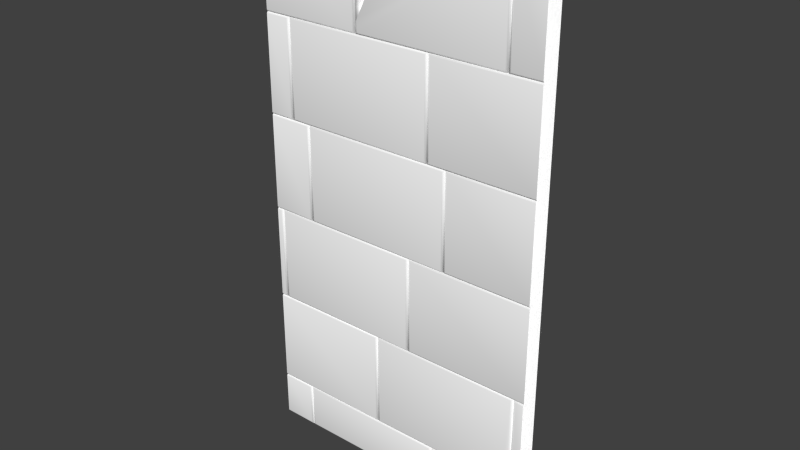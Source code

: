 # Source: Mauer_St_ck_1.6.blend  (saved by Blender 2.70.0; exported with 4.5.12 LTS)
import bpy
from mathutils import Matrix  # noqa: F401  (used for matrix-valued properties, if any)

bpy.ops.wm.read_factory_settings(use_empty=True)
scene = bpy.context.scene
scene.name = 'Scene'

# ---- collections
col_collection_1 = bpy.data.collections.new('Collection 1'); scene.collection.children.link(col_collection_1)

# ---- materials (node trees are filled in below, after node groups)
mat_stone = bpy.data.materials.new('Stone')
mat_stone.alpha_threshold = 0.0
mat_stone.use_transparent_shadow = False
mat_stone.diffuse_color = (1.0, 1.0, 1.0, 1.0)
mat_stone.roughness = 0.5
mat_stone.line_color = (0.0, 0.0, 0.0, 1.0)

# ---- material node trees

# ---- world
world_world = bpy.data.worlds.new('World'); scene.world = world_world
world_world.color = (0.05088, 0.05088, 0.05088)
world_world.use_sun_shadow = False
world_world.sun_shadow_jitter_overblur = 0.0
world_world.cycles.sampling_method = 'MANUAL'
world_world.cycles.sample_map_resolution = 256

# ---- meshes
me_mauer_stueck_1_6 = bpy.data.meshes.new('Mauer_Stueck_1.6')
me_mauer_stueck_1_6.from_pydata([(1.657, -3.935, 0.09435), (1.645, -3.949, 0.1192), (1.62, -3.977, 0.1315), (1.556, -4.049, 0.1315), (1.534, -4.074, 0.1192), (1.523, -4.087, 0.09435), (1.62, -2.124, 0.1315), (-0.3054, -2.124, 0.1315), (-0.3054, -4.049, 0.1315), (1.645, -2.099, 0.1192), (-0.3302, -2.099, 0.1192), (-0.3302, -4.074, 0.1192), (1.657, -2.087, 0.09435), (-0.3426, -2.087, 0.09435), (-0.3426, -4.087, 0.09435), (-0.1086, 5.295, -0.3497), (0.306, 5.833, 0.1337), (0.3395, 5.876, 0.1337), (0.3586, 5.901, 0.1214), (0.368, 5.914, 0.09652), (0.3677, 5.914, -0.3497), (-0.3214, 5.018, -0.3497), (-0.3206, 5.018, 0.1337), (-0.4247, 4.688, -0.3497), (-0.6005, 4.124, 0.1214), (-0.5757, 4.203, 0.1337), (-0.6129, 4.086, -0.3497), (-0.6129, 4.085, 0.09652), (1.35, 3.951, 0.1337), (1.35, 5.876, 0.1337), (-0.5757, 3.951, 0.1337), (-0.6005, 3.926, 0.1214), (1.375, 3.926, 0.1214), (1.375, 5.901, 0.1214), (-0.6129, 3.914, 0.09652), (1.387, 3.914, 0.09652), (1.387, 5.914, 0.09652), (-0.3252, 5.024, -0.3497), (-0.3243, 5.025, 0.1337), (-0.4285, 4.896, 0.1337), (-0.6129, 4.666, -0.304), (-0.6129, 4.666, -0.3497), (-0.1111, 5.302, -0.3497), (0.3001, 5.836, 0.1337), (-0.5757, 4.714, 0.1337), (-0.6005, 4.683, 0.1214), (-0.6129, 4.668, 0.09652), (0.3589, 5.914, -0.3497), (0.3596, 5.914, 0.09652), (0.3501, 5.901, 0.1214), (0.3311, 5.876, 0.1337), (-0.5757, 5.876, 0.1337), (-0.6005, 5.901, 0.1214), (-0.6129, 5.914, 0.09652), (-1.956, -5.055, -0.3552), (1.794, -5.055, -0.3552), (-1.956, 5.913, -0.3552), (1.794, 5.913, -0.3552), (-1.529, -4.124, 0.1337), (-1.504, -4.099, 0.1214), (-1.529, -5.017, 0.1337), (-1.504, -5.041, 0.1214), (-1.492, -5.054, 0.09652), (-1.455, -5.017, 0.1337), (-1.48, -5.041, 0.1214), (-1.492, -4.087, 0.09652), (-1.455, -4.124, 0.1337), (-1.48, -4.099, 0.1214), (0.471, -4.124, 0.1337), (0.4958, -4.099, 0.1214), (0.471, -5.017, 0.1337), (0.4958, -5.041, 0.1214), (1.794, -4.087, 0.09652), (1.794, -4.074, 0.1214), (0.5081, -5.054, 0.09652), (0.5453, -5.017, 0.1337), (0.5205, -5.041, 0.1214), (0.5081, -4.087, 0.09652), (0.5453, -4.124, 0.1337), (0.5205, -4.099, 0.1214), (1.793, -4.049, 0.1337), (1.794, -2.087, 0.09652), (1.794, -2.099, 0.1214), (1.793, -2.124, 0.1337), (-0.3797, -2.124, 0.1337), (-0.3549, -2.099, 0.1214), (-0.3797, -4.049, 0.1337), (-0.3549, -4.074, 0.1214), (-0.3426, -4.087, 0.09652), (-0.3426, -2.087, 0.09652), (1.657, -2.087, 0.09652), (1.657, -4.087, 0.09652), (1.801, -2.087, 0.09652), (1.801, -2.074, 0.1214), (1.695, -4.049, 0.1337), (1.67, -4.074, 0.1214), (1.695, -2.124, 0.1337), (1.67, -2.099, 0.1214), (1.801, -2.049, 0.1337), (1.801, -0.0865, 0.09652), (1.801, -0.09882, 0.1214), (1.801, -0.1237, 0.1337), (-1.826, -2.049, 0.1337), (-1.851, -2.074, 0.1214), (-1.826, -0.1237, 0.1337), (-1.851, -0.09882, 0.1214), (0.09985, -0.1237, 0.1337), (0.1247, -0.09882, 0.1214), (0.09985, -2.049, 0.1337), (0.1247, -2.074, 0.1214), (1.796, -0.0865, 0.09652), (1.796, -0.07418, 0.1214), (0.137, -2.087, 0.09652), (0.1741, -2.049, 0.1337), (0.1493, -2.074, 0.1214), (0.137, -0.0865, 0.09652), (0.1741, -0.1237, 0.1337), (0.1493, -0.09882, 0.1214), (1.796, -0.04935, 0.1337), (1.796, 1.913, 0.09652), (1.796, 1.901, 0.1214), (1.796, 1.876, 0.1337), (-1.956, -4.087, 0.09652), (-1.956, -4.074, 0.1214), (-1.956, -4.049, 0.1337), (-1.956, -2.087, 0.09652), (-1.956, -2.099, 0.1214), (-1.956, -2.124, 0.1337), (-1.863, -0.0865, 0.09652), (-1.9, -0.1237, 0.1337), (-1.875, -0.09882, 0.1214), (-1.863, -2.087, 0.09652), (-1.9, -2.049, 0.1337), (-1.875, -2.074, 0.1214), (-1.956, -2.087, 0.09652), (-1.956, -2.074, 0.1214), (-1.956, -2.049, 0.1337), (-1.956, -0.0865, 0.09652), (-1.956, -0.09882, 0.1214), (-1.363, 1.913, 0.09652), (-1.4, 1.876, 0.1337), (-1.375, 1.901, 0.1214), (-1.363, -0.0865, 0.09652), (-1.4, -0.04935, 0.1337), (-1.375, -0.07418, 0.1214), (1.8, 1.913, 0.09652), (1.8, 1.926, 0.1214), (0.6741, -0.04935, 0.1337), (0.6493, -0.07418, 0.1214), (0.637, 1.913, 0.09652), (0.6741, 1.876, 0.1337), (0.6493, 1.901, 0.1214), (1.8, 1.951, 0.1337), (1.8, 3.913, 0.09652), (1.8, 3.901, 0.1214), (1.8, 3.876, 0.1337), (-1.326, -0.04935, 0.1337), (-1.351, -0.07418, 0.1214), (-1.326, 1.876, 0.1337), (-1.351, 1.901, 0.1214), (0.5998, 1.876, 0.1337), (0.6247, 1.901, 0.1214), (0.637, -0.0865, 0.09652), (0.5998, -0.04935, 0.1337), (0.6247, -0.07418, 0.1214), (-1.65, 3.876, 0.1337), (-1.625, 3.901, 0.1214), (-1.65, 1.951, 0.1337), (-1.625, 1.926, 0.1214), (-1.613, 1.913, 0.09652), (-1.576, 1.951, 0.1337), (-1.601, 1.926, 0.1214), (-1.613, 3.913, 0.09652), (-1.576, 3.876, 0.1337), (-1.601, 3.901, 0.1214), (0.387, 3.913, 0.09652), (0.3498, 3.876, 0.1337), (0.3747, 3.901, 0.1214), (0.387, 1.913, 0.09652), (0.3498, 1.951, 0.1337), (0.3747, 1.926, 0.1214), (1.797, 3.913, 0.09652), (1.797, 3.926, 0.1214), (0.4241, 1.951, 0.1337), (0.3993, 1.926, 0.1214), (0.4241, 3.876, 0.1337), (0.3993, 3.901, 0.1214), (1.797, 3.951, 0.1337), (1.797, 5.913, 0.09652), (1.797, 5.901, 0.1214), (1.797, 5.876, 0.1337), (1.424, 3.951, 0.1337), (1.399, 3.926, 0.1214), (1.424, 5.876, 0.1337), (1.399, 5.901, 0.1214), (-0.613, 3.913, 0.09652), (-0.613, 5.913, 0.09652), (1.387, 5.913, 0.09652), (1.387, 3.913, 0.09652), (-1.955, 3.913, 0.09652), (-1.956, 3.951, 0.1337), (-1.955, 3.926, 0.1214), (-1.956, 5.913, 0.09652), (-1.956, 5.876, 0.1337), (-1.956, 5.901, 0.1214), (-0.6502, 5.876, 0.1337), (-0.6253, 5.901, 0.1214), (-0.6502, 3.951, 0.1337), (-0.6253, 3.926, 0.1214), (-1.958, 3.876, 0.1337), (-1.957, 3.901, 0.1214), (-1.957, 3.913, 0.09652), (-1.958, 1.951, 0.1337), (-1.957, 1.926, 0.1214), (-1.957, 1.913, 0.09652), (-1.956, 1.876, 0.1337), (-1.96, 1.901, 0.1214), (-1.955, 1.913, 0.09652), (-1.956, -0.04935, 0.1337), (-1.96, -0.07418, 0.1214), (-1.955, -0.0865, 0.09652), (-1.956, -4.124, 0.1337), (-1.956, -4.099, 0.1214), (-1.956, -5.017, 0.1337), (-1.956, -5.041, 0.1214), (-1.956, -5.054, 0.09652), (-1.956, -0.1237, 0.1337), (1.794, -4.124, 0.1337), (1.795, -4.099, 0.1214), (1.794, -4.087, 0.09652), (1.795, -5.017, 0.1337), (1.795, -5.041, 0.1214), (1.794, -5.054, 0.09652)], [], [(2, 6, 7, 8, 3), (1, 9, 6, 2), (7, 6, 9, 10), (8, 7, 10, 11), (3, 8, 11, 4), (0, 12, 9, 1), (10, 9, 12, 13), (11, 10, 13, 14), (4, 11, 14, 5), (15, 16, 17, 18, 19, 20), (21, 22, 16, 15), (28, 29, 17, 16, 22, 25, 30), (28, 30, 31, 32), (29, 28, 32, 33), (17, 29, 33, 18), (24, 31, 30, 25), (32, 31, 34, 35), (33, 32, 35, 36), (18, 33, 36, 19), (22, 21, 23, 27, 24, 25), (27, 23, 26), (31, 24, 27, 34), (37, 38, 39, 40, 41), (38, 37, 42, 43), (40, 39, 44, 45, 46), (43, 42, 47, 48, 49, 50), (50, 51, 44, 39, 38, 43), (49, 52, 51, 50), (44, 51, 52, 45), (48, 53, 52, 49), (45, 52, 53, 46), (54, 55, 57, 56), (221, 58, 59, 222), (58, 60, 61, 59), (70, 68, 66, 63), (63, 66, 67, 64), (64, 67, 65, 62), (66, 68, 69, 67), (68, 70, 71, 69), (70, 63, 64, 71), (230, 227, 78, 75), (75, 78, 79, 76), (76, 79, 77, 74), (96, 83, 82, 97), (151, 120, 119, 149), (230, 75, 76, 231), (231, 76, 74, 232), (127, 84, 85, 126), (84, 86, 87, 85), (80, 83, 96, 94), (94, 96, 97, 95), (116, 101, 100, 117), (80, 94, 95, 73), (108, 106, 104, 102), (102, 104, 105, 103), (104, 106, 107, 105), (106, 108, 109, 107), (108, 102, 103, 109), (98, 101, 116, 113), (113, 116, 117, 114), (114, 117, 115, 112), (150, 121, 120, 151), (98, 113, 114, 93), (93, 114, 112, 92), (86, 124, 123, 87), (138, 130, 128, 137), (129, 132, 133, 130), (130, 133, 131, 128), (132, 136, 135, 133), (215, 140, 141, 216), (216, 141, 139, 217), (140, 143, 144, 141), (141, 144, 142, 139), (133, 135, 134, 131), (118, 121, 150, 147), (147, 150, 151, 148), (185, 155, 154, 186), (118, 147, 148, 111), (163, 160, 158, 156), (156, 158, 159, 157), (158, 160, 161, 159), (160, 163, 164, 161), (163, 156, 157, 164), (209, 165, 166, 210), (165, 167, 168, 166), (179, 176, 173, 170), (170, 173, 174, 171), (171, 174, 172, 169), (173, 176, 177, 174), (174, 177, 175, 172), (176, 179, 180, 177), (177, 180, 178, 175), (179, 170, 171, 180), (180, 171, 169, 178), (152, 155, 185, 183), (183, 185, 186, 184), (193, 190, 189, 194), (152, 183, 184, 146), (187, 190, 193, 191), (191, 193, 194, 192), (187, 191, 192, 182), (27, 26, 41, 40, 46), (207, 205, 203, 200), (203, 205, 206, 204), (205, 207, 208, 206), (207, 200, 201, 208), (167, 165, 209, 212), (167, 212, 213, 168), (143, 140, 215, 218), (86, 84, 127, 124), (143, 218, 219, 144), (144, 219, 220, 142), (60, 58, 221, 223), (60, 223, 224, 61), (129, 130, 138, 226), (129, 226, 136, 132), (78, 227, 228, 79), (79, 228, 229, 77), (117, 100, 99, 115), (222, 59, 65, 122), (59, 61, 62, 65), (67, 69, 77, 65), (69, 71, 74, 77), (71, 64, 62, 74), (126, 85, 89, 125), (85, 87, 88, 89), (95, 97, 90, 91), (186, 154, 153, 175), (73, 95, 91, 72), (103, 105, 128, 131), (105, 107, 115, 128), (107, 109, 112, 115), (109, 103, 131, 112), (194, 189, 188, 197), (87, 123, 122, 88), (148, 151, 149, 162), (111, 148, 162, 110), (157, 159, 139, 142), (159, 161, 149, 139), (161, 164, 162, 149), (164, 157, 142, 162), (210, 166, 172, 211), (166, 168, 169, 172), (184, 186, 175, 178), (146, 184, 178, 145), (192, 194, 197, 198), (182, 192, 198, 181), (204, 206, 196, 202), (206, 208, 195, 196), (208, 201, 199, 195), (168, 213, 214, 169), (61, 224, 225, 62), (97, 82, 81, 90), (53, 48, 47, 56, 202, 196), (19, 36, 197, 188, 57, 20), (55, 54, 225, 62, 74, 232)])
me_mauer_stueck_1_6.polygons.foreach_set('use_smooth', [True] * 156)
me_mauer_stueck_1_6.materials.append(mat_stone)
me_mauer_stueck_1_6.use_remesh_preserve_volume = False
me_mauer_stueck_1_6.use_remesh_preserve_attributes = False
me_mauer_stueck_1_6.use_mirror_vertex_groups = False
me_mauer_stueck_1_6.update()

# ---- objects
ob_mauer_stueck_1_6 = bpy.data.objects.new('Mauer_Stueck_1.6', me_mauer_stueck_1_6)

# ---- transforms, parenting, visibility, modifiers, constraints
ob_mauer_stueck_1_6.location = (0.03237, -0.03615, 1.271)
ob_mauer_stueck_1_6.rotation_euler = (1.571, 2.22e-16, 2.22e-16)
ob_mauer_stueck_1_6.scale = (0.4, 0.25, 0.2)
ob_mauer_stueck_1_6.lineart.crease_threshold = 0.0
_m = ob_mauer_stueck_1_6.modifiers.new('Array', 'ARRAY')
_m.count = 1
_m.constant_offset_displace = (0.0, 0.0, 0.0)
_m.relative_offset_displace = (0.99, 0.0, 0.0)

# ---- collection membership
col_collection_1.objects.link(ob_mauer_stueck_1_6)

# ---- scene / render settings (as saved in the file)
scene.frame_start = 1; scene.frame_end = 250; scene.frame_set(1)
scene.render.engine = 'BLENDER_EEVEE_NEXT'
scene.render.dither_intensity = 0.0
scene.cycles.use_denoising = False
scene.cycles.samples = 10
scene.cycles.sampling_pattern = 'TABULATED_SOBOL'
scene.cycles.light_sampling_threshold = 0.0
scene.cycles.use_adaptive_sampling = False
scene.cycles.use_light_tree = False
scene.cycles.blur_glossy = 0.0
scene.cycles.volume_bounces = 1
scene.cycles.pixel_filter_type = 'GAUSSIAN'
scene.cycles.sample_clamp_indirect = 0.0
scene.view_settings.view_transform = 'Standard'
bpy.context.view_layer.update()

# ---- added for rendering (the .blend has no active camera and no usable light): camera, sun
cam_auto = bpy.data.cameras.new('AutoCamera')
cam_auto.lens = 50.0
cam_auto.sensor_width = 36.0
cam_auto.clip_end = 1000.0
ob_auto_camera = bpy.data.objects.new('AutoCamera', cam_auto)
scene.collection.objects.link(ob_auto_camera)
ob_auto_camera.location = (2.89584, -3.48841, 3.69459)
ob_auto_camera.rotation_euler = (1.09748, -7.21219e-08, 0.694738)
scene.camera = ob_auto_camera
light_auto_sun = bpy.data.lights.new('AutoSun', 'SUN')
light_auto_sun.energy = 3.0
light_auto_sun.angle = 0.0523599
ob_auto_sun = bpy.data.objects.new('AutoSun', light_auto_sun)
scene.collection.objects.link(ob_auto_sun)
ob_auto_sun.rotation_euler = (0.872665, 0.174533, 0.523599)
bpy.context.view_layer.update()
